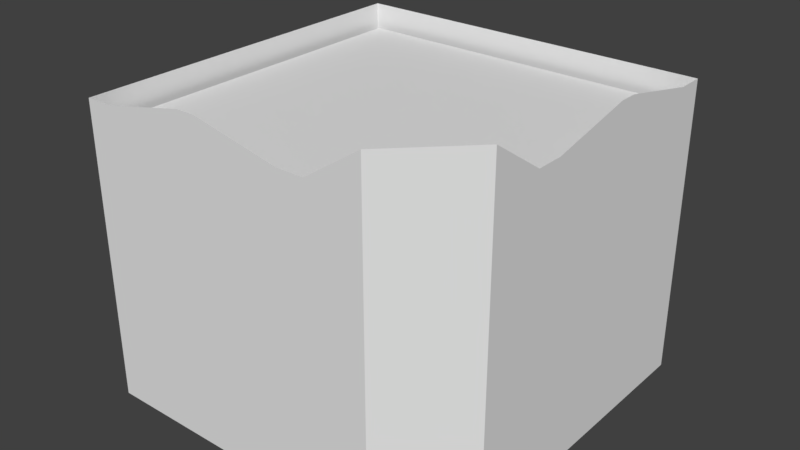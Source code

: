 # Source: Ireland_Store_Replacement_0_Skybox.blend  (saved by Blender 2.79.0; exported with 4.5.12 LTS)
import bpy
from mathutils import Matrix  # noqa: F401  (used for matrix-valued properties, if any)

bpy.ops.wm.read_factory_settings(use_empty=True)
scene = bpy.context.scene
scene.name = 'Scene'

# ---- collections
col_collection_1 = bpy.data.collections.new('Collection 1'); scene.collection.children.link(col_collection_1)

# ---- materials (node trees are filled in below, after node groups)
mat_material = bpy.data.materials.new('Material')
mat_material.alpha_threshold = 0.0
mat_material.use_transparent_shadow = False
mat_material.roughness = 0.5
mat_material.line_color = (0.0, 0.0, 0.0, 1.0)

# ---- material node trees

# ---- world
world_world = bpy.data.worlds.new('World'); scene.world = world_world
world_world.color = (0.05088, 0.05088, 0.05088)
world_world.use_sun_shadow = False
world_world.sun_shadow_jitter_overblur = 0.0
world_world.cycles.sampling_method = 'MANUAL'

# ---- meshes
me_cube = bpy.data.meshes.new('Cube')
me_cube.from_pydata([(10.0, 10.0, -5.25), (-10.0, -10.0, -5.25), (-10.0, 10.0, -5.25), (10.0, 10.0, 0.25), (-10.0, -10.0, 0.25), (-10.0, 10.0, 0.25), (10.0, 9.5, -5.25), (-10.0, 9.5, -5.25), (10.0, 9.5, 0.25), (-10.0, 9.5, 0.25), (-10.0, -9.5, -5.25), (-10.0, -9.5, 0.25), (9.5, 10.0, -5.25), (9.5, 10.0, 0.25), (-9.5, 10.0, -5.25), (-9.5, -10.0, -5.25), (-9.5, 10.0, 0.25), (-9.5, -10.0, 0.25), (6.5, 10.0, -5.25), (6.5, -10.0, -5.25), (6.5, 10.0, 0.25), (6.5, -10.0, 0.25), (-10.0, -6.5, -5.25), (-10.0, -6.5, 0.25), (10.0, -6.5, -5.25), (10.0, -6.5, 0.25), (5.5, 10.0, -5.25), (5.5, -10.0, -5.25), (5.5, 10.0, 0.25), (5.5, -10.0, 0.25), (3.0, 10.0, -5.25), (3.0, -10.0, -5.25), (3.0, 10.0, 0.25), (3.0, -10.0, 0.25), (-10.0, -5.5, -5.25), (-10.0, -5.5, 0.25), (10.0, -5.5, -5.25), (10.0, -5.5, 0.25), (-10.0, -3.0, -5.25), (-10.0, -3.0, 0.25), (10.0, -3.0, -5.25), (10.0, -3.0, 0.25), (-10.0, -2.5, -5.25), (-10.0, -2.5, 0.25), (10.0, -2.5, -5.25), (10.0, -2.5, 0.25), (-10.0, 6.0, -5.25), (-10.0, 6.0, 0.25), (10.0, 6.0, -5.25), (10.0, 6.0, 0.25), (10.0, 5.0, -5.25), (10.0, 5.0, 0.25), (-10.0, 5.0, -5.25), (-10.0, 5.0, 0.25), (-8.5, 10.0, -5.25), (-8.5, -10.0, -5.25), (-8.5, 10.0, 0.25), (-8.5, -10.0, 0.25), (-2.75, 10.0, -5.25), (-2.75, -10.0, -5.25), (-2.75, 10.0, 0.25), (-2.75, -10.0, 0.25), (-3.75, 10.0, -5.25), (-3.75, -10.0, -5.25), (-3.75, 10.0, 0.25), (-3.75, -10.0, 0.25), (2.0, 10.0, -5.25), (2.0, -10.0, -5.25), (2.0, 10.0, 0.25), (2.0, -10.0, 0.25), (7.0, 10.0, -5.25), (7.0, 10.0, 0.25), (10.0, -1.5, -5.25), (10.0, -1.5, 0.25), (-10.0, -1.5, -5.25), (-10.0, -1.5, 0.25), (10.0, -2.0, -5.25), (10.0, -2.0, 0.25), (-10.0, -2.0, -5.25), (-10.0, -2.0, 0.25), (-10.0, 8.5, -5.25), (-10.0, 8.5, 0.25), (10.0, 8.5, -5.25), (10.0, 8.5, 0.25), (-9.5, 10.0, 1.25), (-10.0, 10.0, 1.25), (-9.5, -10.0, 1.25), (-10.0, -10.0, 1.25), (-10.0, 9.5, 1.25), (10.0, 10.0, 1.25), (10.0, 9.5, 1.25), (-10.0, 8.5, 1.25), (-10.0, -9.5, 1.25), (9.5, 10.0, 1.25), (6.5, -10.0, 1.25), (10.0, -6.5, 1.25), (-8.5, 10.0, 1.25), (-8.5, -10.0, 1.25), (7.0, 10.0, 1.25), (6.5, 10.0, 1.25), (-10.0, -6.5, 1.25), (10.0, -5.5, 1.25), (5.5, 10.0, 1.25), (5.5, -10.0, 1.25), (3.0, 10.0, 1.25), (3.0, -10.0, 1.25), (-10.0, -5.5, 1.25), (-10.0, -3.0, 1.25), (10.0, -2.5, 1.25), (10.0, -3.0, 1.25), (-10.0, -2.5, 1.25), (10.0, -2.0, 1.25), (-10.0, 5.0, 1.25), (-10.0, 6.0, 1.25), (10.0, 6.0, 1.25), (10.0, 5.0, 1.25), (-10.0, -1.5, 1.25), (-3.75, 10.0, 1.25), (-3.75, -10.0, 1.25), (2.0, 10.0, 1.25), (-2.75, 10.0, 1.25), (2.0, -10.0, 1.25), (-2.75, -10.0, 1.25), (10.0, -1.5, 1.25), (-10.0, -2.0, 1.25), (10.0, 8.5, 1.25), (-9.5, 10.0, 3.0), (-10.0, 10.0, 3.0), (-9.5, -10.0, 3.0), (-10.0, -10.0, 3.0), (-10.0, 9.5, 3.0), (10.0, 10.0, 3.0), (10.0, 9.5, 3.0), (-10.0, 8.5, 3.0), (-10.0, -9.5, 3.0), (9.5, 10.0, 3.0), (6.5, -10.0, 3.0), (10.0, -6.5, 3.0), (-8.5, 10.0, 3.0), (-8.5, -10.0, 3.0), (7.0, 10.0, 3.0), (6.5, 10.0, 3.0), (-10.0, -6.5, 3.0), (10.0, -5.5, 3.0), (5.5, 10.0, 3.0), (5.5, -10.0, 3.0), (3.0, 10.0, 3.0), (3.0, -10.0, 3.0), (-10.0, -5.5, 3.0), (-10.0, -3.0, 3.0), (10.0, -2.5, 3.0), (10.0, -3.0, 3.0), (-10.0, -2.5, 3.0), (10.0, -2.0, 3.0), (-10.0, 5.0, 3.0), (-10.0, 6.0, 3.0), (10.0, 6.0, 3.0), (10.0, 5.0, 3.0), (-10.0, -1.5, 3.0), (-3.75, 10.0, 3.0), (2.0, 10.0, 3.0), (-2.75, 10.0, 3.0), (-2.75, -10.0, 3.0), (-3.75, -10.0, 3.0), (2.0, -10.0, 3.0), (10.0, -1.5, 3.0), (-10.0, -2.0, 3.0), (10.0, 8.5, 3.0), (-9.5, 10.0, 4.0), (-10.0, 10.0, 4.0), (-9.5, -10.0, 4.0), (-10.0, -10.0, 4.0), (-10.0, 9.5, 4.0), (10.0, 10.0, 4.0), (10.0, 9.5, 4.0), (-10.0, 8.5, 4.0), (-10.0, -9.5, 4.0), (9.5, 10.0, 4.0), (6.5, -10.0, 4.0), (10.0, -6.5, 4.0), (-8.5, 10.0, 4.0), (-8.5, -10.0, 4.0), (7.0, 10.0, 4.0), (6.5, 10.0, 4.0), (-10.0, -6.5, 4.0), (10.0, -5.5, 4.0), (5.5, 10.0, 4.0), (5.5, -10.0, 4.0), (3.0, 10.0, 4.0), (3.0, -10.0, 4.0), (-10.0, -5.5, 4.0), (-10.0, -3.0, 4.0), (10.0, -2.5, 4.0), (10.0, -3.0, 4.0), (-10.0, -2.5, 4.0), (10.0, -2.0, 4.0), (-10.0, 5.0, 4.0), (-10.0, 6.0, 4.0), (10.0, 6.0, 4.0), (10.0, 5.0, 4.0), (-10.0, -1.5, 4.0), (-3.75, 10.0, 4.0), (2.0, 10.0, 4.0), (-2.75, 10.0, 4.0), (-2.75, -10.0, 4.0), (-3.75, -10.0, 4.0), (2.0, -10.0, 4.0), (10.0, -1.5, 4.0), (-10.0, -2.0, 4.0), (10.0, 8.5, 4.0), (5.5, -10.0, 4.0), (5.5, -10.0, 3.0), (10.0, -3.0, 3.0), (10.0, -3.0, 4.0), (10.0, 8.5, 3.0), (10.0, 8.5, 4.0), (-9.5, 10.0, 4.5), (-10.0, 10.0, 4.5), (-9.5, -10.0, 4.5), (-10.0, -10.0, 4.5), (-10.0, 9.5, 4.5), (10.0, 10.0, 4.5), (10.0, 9.5, 4.5), (-10.0, 8.5, 4.5), (-10.0, -9.5, 4.5), (9.5, 10.0, 4.5), (6.5, -10.0, 4.5), (10.0, -6.5, 4.5), (-8.5, 10.0, 4.5), (-8.5, -10.0, 4.5), (7.0, 10.0, 4.5), (6.5, 10.0, 4.5), (-10.0, -6.5, 4.5), (10.0, -5.5, 4.5), (5.5, 10.0, 4.5), (5.5, -10.0, 4.5), (3.0, 10.0, 4.5), (3.0, -10.0, 4.5), (-10.0, -5.5, 4.5), (-10.0, -3.0, 4.5), (10.0, -2.5, 4.5), (10.0, -3.0, 4.5), (-10.0, -2.5, 4.5), (10.0, -2.0, 4.5), (-10.0, 5.0, 4.5), (-10.0, 6.0, 4.5), (10.0, 6.0, 4.5), (10.0, 5.0, 4.5), (-10.0, -1.5, 4.5), (-3.75, 10.0, 4.5), (2.0, 10.0, 4.5), (-2.75, 10.0, 4.5), (-2.75, -10.0, 4.5), (-3.75, -10.0, 4.5), (2.0, -10.0, 4.5), (10.0, -1.5, 4.5), (-10.0, -2.0, 4.5), (10.0, 8.5, 4.5), (5.5, -10.0, 4.5), (10.0, -3.0, 4.5), (10.0, 8.5, 4.5), (-3.75, -10.0, 4.5), (-3.75, -10.0, 4.0), (2.0, -10.0, 4.0), (2.0, -10.0, 4.5), (-9.5, 10.0, 5.0), (-10.0, 10.0, 5.0), (-9.5, -10.0, 5.0), (-10.0, -10.0, 5.0), (-10.0, 9.5, 5.0), (10.0, 10.0, 5.0), (10.0, 9.5, 5.0), (-10.0, 8.5, 5.0), (-10.0, -9.5, 5.0), (9.5, 10.0, 5.0), (6.5, -10.0, 5.0), (10.0, -6.5, 5.0), (-8.5, 10.0, 5.0), (-8.5, -10.0, 5.0), (7.0, 10.0, 5.0), (6.5, 10.0, 5.0), (-10.0, -6.5, 5.0), (10.0, -5.5, 5.0), (5.5, 10.0, 5.0), (5.5, -10.0, 5.0), (3.0, 10.0, 5.0), (3.0, -10.0, 5.0), (-10.0, -5.5, 5.0), (-10.0, -3.0, 5.0), (10.0, -2.5, 5.0), (10.0, -3.0, 5.0), (9.5, -3.0, 5.0), (-10.0, -2.5, 5.0), (10.0, -2.0, 5.0), (-10.0, 5.0, 5.0), (-10.0, 6.0, 5.0), (10.0, 6.0, 5.0), (10.0, 5.0, 5.0), (-10.0, -1.5, 5.0), (-3.75, 10.0, 5.0), (2.0, 10.0, 5.0), (-2.75, 10.0, 5.0), (-2.75, -10.0, 5.0), (-3.75, -10.0, 5.0), (2.0, -10.0, 5.0), (10.0, -1.5, 5.0), (-10.0, -2.0, 5.0), (10.0, 8.5, 5.0), (9.5, 8.5, 5.0), (5.5, -10.0, 5.0), (9.5, -3.0, 5.0), (10.0, -3.0, 5.0), (9.5, 8.5, 5.0), (10.0, 8.5, 5.0), (-3.75, -10.0, 5.0), (2.0, -10.0, 5.0), (-9.5, 10.0, 6.0), (-10.0, 10.0, 6.0), (-9.5, -10.0, 6.0), (-10.0, -10.0, 6.0), (-10.0, 9.5, 6.0), (10.0, 10.0, 6.0), (10.0, 9.5, 6.0), (-10.0, 8.5, 6.0), (-10.0, -9.5, 6.0), (9.5, 10.0, 6.0), (6.5, -10.0, 6.0), (10.0, -6.5, 6.0), (-8.5, 10.0, 6.0), (-8.5, -10.0, 6.0), (7.0, 10.0, 6.0), (6.5, 10.0, 6.0), (-10.0, -6.5, 6.0), (10.0, -5.5, 6.0), (5.5, 10.0, 6.0), (5.5, -10.0, 6.0), (3.0, 10.0, 6.0), (3.0, -10.0, 6.0), (-10.0, -5.5, 6.0), (-10.0, -3.0, 6.0), (10.0, -2.5, 6.0), (10.0, -3.0, 6.0), (9.5, -3.0, 6.0), (-10.0, -2.5, 6.0), (10.0, -2.0, 6.0), (-10.0, 5.0, 6.0), (-10.0, 6.0, 6.0), (10.0, 6.0, 6.0), (10.0, 5.0, 6.0), (-10.0, -1.5, 6.0), (-3.75, 10.0, 6.0), (2.0, 10.0, 6.0), (-2.75, 10.0, 6.0), (-2.75, -10.0, 6.0), (-3.75, -10.0, 6.0), (2.0, -10.0, 6.0), (10.0, -1.5, 6.0), (-10.0, -2.0, 6.0), (10.0, 8.5, 6.0), (5.5, -10.0, 6.0), (9.5, -3.0, 6.0), (10.0, -3.0, 6.0), (10.0, 8.5, 6.0), (-3.75, -10.0, 6.0), (2.0, -10.0, 6.0), (10.0, 3.75, -5.25), (10.0, 3.75, 0.25), (10.0, 3.75, 1.25), (10.0, 3.75, 3.0), (10.0, 3.75, 4.0), (10.0, 3.75, 4.5), (10.0, 3.75, 5.0), (10.0, 3.75, 6.0), (10.0, 2.75, -5.25), (10.0, 2.75, 0.25), (10.0, 2.75, 1.25), (10.0, 2.75, 3.0), (10.0, 2.75, 4.0), (10.0, 2.75, 4.5), (10.0, 2.75, 5.0), (10.0, 2.75, 6.0), (-9.5, -10.0, 7.75), (-10.0, -10.0, 7.75), (-9.5, 10.0, 7.75), (-10.0, 10.0, 7.75), (-10.0, 9.5, 7.75), (10.0, 10.0, 7.75), (10.0, 9.5, 7.75), (-10.0, 8.5, 7.75), (-10.0, -9.5, 7.75), (9.5, 10.0, 7.75), (6.5, -10.0, 7.75), (10.0, -6.5, 7.75), (-8.5, 10.0, 7.75), (-8.5, -10.0, 7.75), (7.0, 10.0, 7.75), (6.5, 10.0, 7.75), (-10.0, -6.5, 7.75), (10.0, -5.5, 7.75), (5.5, 10.0, 7.75), (5.5, -10.0, 7.75), (3.0, 10.0, 7.75), (3.0, -10.0, 7.75), (-10.0, -5.5, 7.75), (-10.0, -3.0, 7.75), (10.0, -2.5, 7.75), (10.0, -3.0, 7.75), (-10.0, -2.5, 7.75), (10.0, -2.0, 7.75), (-10.0, 5.0, 7.75), (-10.0, 6.0, 7.75), (-10.0, -1.5, 7.75), (-3.75, 10.0, 7.75), (2.0, 10.0, 7.75), (-2.75, 10.0, 7.75), (-2.75, -10.0, 7.75), (-3.75, -10.0, 7.75), (2.0, -10.0, 7.75), (-10.0, -2.0, 7.75), (10.0, 8.5, 7.75), (5.5, -10.0, 7.75), (10.0, -3.0, 7.75), (10.0, 3.75, 7.75), (10.0, 2.75, 7.75), (-9.5, -10.0, 8.75), (-10.0, -10.0, 8.75), (-9.5, 10.0, 8.75), (-10.0, 10.0, 8.75), (-10.0, 9.5, 8.75), (10.0, 10.0, 8.75), (10.0, 9.5, 8.75), (-10.0, 8.5, 8.75), (-10.0, -9.5, 8.75), (9.5, 10.0, 8.75), (6.5, -10.0, 8.75), (10.0, -6.5, 8.75), (-8.5, 10.0, 8.75), (-8.5, -10.0, 8.75), (7.0, 10.0, 8.75), (6.5, 10.0, 8.75), (-10.0, -6.5, 8.75), (10.0, -5.5, 8.75), (5.5, 10.0, 8.75), (5.5, -10.0, 8.75), (3.0, 10.0, 8.75), (3.0, -10.0, 8.75), (-10.0, -5.5, 8.75), (-10.0, -3.0, 8.75), (10.0, -2.5, 8.75), (10.0, -3.0, 8.75), (-10.0, -2.5, 8.75), (10.0, -2.0, 8.75), (-10.0, 5.0, 8.75), (-10.0, 6.0, 8.75), (-10.0, -1.5, 8.75), (-3.75, 10.0, 8.75), (2.0, 10.0, 8.75), (-2.75, 10.0, 8.75), (-2.75, -10.0, 8.75), (-3.75, -10.0, 8.75), (2.0, -10.0, 8.75), (-10.0, -2.0, 8.75), (10.0, 8.5, 8.75), (5.5, -10.0, 8.75), (10.0, -3.0, 8.75), (10.0, 3.75, 8.75), (10.0, 2.75, 8.75), (-9.5, -10.0, 9.25), (-10.0, -10.0, 9.25), (-9.5, 10.0, 9.25), (-10.0, 10.0, 9.25), (-10.0, 9.5, 9.25), (10.0, 10.0, 9.25), (10.0, 9.5, 9.25), (-10.0, 8.5, 9.25), (-10.0, -9.5, 9.25), (9.5, 10.0, 9.25), (6.5, -10.0, 9.25), (10.0, -6.5, 9.25), (-8.5, 10.0, 9.25), (-8.5, -10.0, 9.25), (7.0, 10.0, 9.25), (6.5, 10.0, 9.25), (-10.0, -6.5, 9.25), (10.0, -5.5, 9.25), (5.5, 10.0, 9.25), (5.5, -10.0, 9.25), (3.0, 10.0, 9.25), (3.0, -10.0, 9.25), (-10.0, -5.5, 9.25), (-10.0, -3.0, 9.25), (10.0, -2.5, 9.25), (10.0, -3.0, 9.25), (-10.0, -2.5, 9.25), (10.0, -2.0, 9.25), (-10.0, 5.0, 9.25), (-10.0, 6.0, 9.25), (-10.0, -1.5, 9.25), (-3.75, 10.0, 9.25), (-8.5, -9.5, 9.25), (-2.75, -9.5, 9.25), (2.0, 10.0, 9.25), (-2.75, 10.0, 9.25), (-2.75, -10.0, 9.25), (-3.75, -10.0, 9.25), (2.0, -10.0, 9.25), (-10.0, -2.0, 9.25), (10.0, 8.5, 9.25), (5.5, -10.0, 9.25), (10.0, -3.0, 9.25), (10.0, 3.75, 9.25), (10.0, 2.75, 9.25), (10.0, 3.75, 9.25), (10.0, 3.75, 8.75), (10.0, -2.0, 8.75), (10.0, -2.0, 9.25), (-8.5, -9.5, 9.25), (-8.5, -10.0, 8.75), (-2.75, -10.0, 8.75), (-8.5, -10.0, 9.25), (-2.75, -9.5, 9.25), (-2.75, -10.0, 9.25), (-9.5, -10.0, 9.75), (-10.0, -10.0, 9.75), (-9.5, 10.0, 9.75), (-10.0, 10.0, 9.75), (-10.0, 9.5, 9.75), (10.0, 10.0, 9.75), (10.0, 9.5, 9.75), (-10.0, 8.5, 9.75), (9.5, 9.5, 9.75), (-10.0, -9.5, 9.75), (6.5, -9.5, 9.75), (9.5, -6.5, 9.75), (9.5, 10.0, 9.75), (7.0, 9.5, 9.75), (6.5, -10.0, 9.75), (10.0, -6.5, 9.75), (-8.5, 10.0, 9.75), (-8.5, -10.0, 9.75), (-9.5, 9.5, 9.75), (-9.5, -9.5, 9.75), (-9.5, -6.5, 9.75), (5.5, 9.5, 9.75), (6.5, 9.5, 9.75), (7.0, 10.0, 9.75), (6.5, 10.0, 9.75), (-10.0, -6.5, 9.75), (10.0, -5.5, 9.75), (9.5, -5.5, 9.75), (-9.5, -5.5, 9.75), (5.5, 10.0, 9.75), (5.5, -10.0, 9.75), (3.0, 9.5, 9.75), (3.0, 10.0, 9.75), (2.0, 9.5, 9.75), (3.0, -10.0, 9.75), (-10.0, -5.5, 9.75), (-9.5, -3.0, 9.75), (-10.0, -3.0, 9.75), (10.0, -2.5, 9.75), (10.0, -3.0, 9.75), (-9.5, -2.5, 9.75), (-10.0, -2.5, 9.75), (10.0, -2.0, 9.75), (-9.5, -2.0, 9.75), (-10.0, 5.0, 9.75), (-10.0, 6.0, 9.75), (-9.5, 8.5, 9.75), (-9.5, 6.0, 9.75), (-9.5, 5.0, 9.75), (-10.0, -1.5, 9.75), (-3.75, 10.0, 9.75), (-8.5, 9.5, 9.75), (-8.5, -9.5, 9.75), (-3.75, 9.5, 9.75), (-2.75, 9.5, 9.75), (-2.75, -9.5, 9.75), (2.0, 10.0, 9.75), (-2.75, 10.0, 9.75), (-2.75, -10.0, 9.75), (-3.75, -10.0, 9.75), (2.0, -10.0, 9.75), (-9.5, -1.5, 9.75), (-10.0, -2.0, 9.75), (10.0, 8.5, 9.75), (9.5, 8.5, 9.75), (5.5, -10.0, 9.75), (9.5, -3.0, 9.75), (10.0, -3.0, 9.75), (10.0, 3.75, 9.75), (10.0, 2.75, 9.75), (9.5, 3.75, 9.75), (10.0, 3.75, 9.75), (10.0, -2.0, 9.75), (-8.5, -9.5, 9.75), (-8.5, -10.0, 9.75), (-2.75, -9.5, 9.75), (-2.75, -10.0, 9.75), (-9.5, -10.0, 11.0), (-10.0, -10.0, 11.0), (-9.5, 10.0, 11.0), (-10.0, 10.0, 11.0), (-10.0, 9.5, 11.0), (10.0, 10.0, 11.0), (10.0, 9.5, 11.0), (-10.0, 8.5, 11.0), (-10.0, -9.5, 11.0), (9.5, 10.0, 11.0), (6.5, -10.0, 13.0), (10.0, -6.5, 13.0), (-8.5, 10.0, 11.0), (-8.5, -10.0, 11.0), (7.0, 10.0, 11.0), (6.5, 10.0, 11.0), (-10.0, -6.5, 11.0), (10.0, -3.5, 11.0), (5.5, 10.0, 11.0), (3.5, -10.0, 11.0), (3.0, 10.0, 11.0), (3.0, -10.0, 11.0), (-10.0, -5.5, 11.0), (-10.0, -3.0, 11.0), (10.0, -2.5, 11.0), (10.0, -3.0, 11.0), (-10.0, -2.5, 11.0), (10.0, -2.0, 11.0), (-10.0, 5.0, 11.0), (-10.0, 6.0, 11.0), (-10.0, -1.5, 11.0), (-3.75, 10.0, 11.0), (2.0, 10.0, 11.0), (-2.75, 10.0, 11.0), (-2.75, -10.0, 12.0), (-3.75, -10.0, 12.0), (2.0, -10.0, 11.0), (-10.0, -2.0, 11.0), (10.0, 8.5, 11.0), (3.5, -10.0, 11.0), (10.0, -3.0, 11.0), (10.0, 3.75, 12.0), (10.0, 2.75, 12.0), (10.0, 3.75, 12.0), (10.0, -2.0, 11.0), (-8.5, -10.0, 11.0), (-2.75, -10.0, 12.0), (5.5, -10.0, 3.0), (3.0, -10.0, 3.0), (10.0, -3.0, 3.0), (10.0, -5.5, 3.0), (10.0, 8.5, 3.0), (10.0, 6.0, 3.0), (-3.75, -10.0, 4.0), (-8.5, -10.0, 4.0), (2.0, -10.0, 4.0), (-2.75, -10.0, 4.0), (10.0, 6.0, 8.75), (10.0, 5.0, 8.75), (-8.5, -10.0, 8.75), (-2.75, -10.0, 8.75), (10.0, 2.75, 8.75), (10.0, -1.5, 8.75), (10.0, -2.0, 8.75), (10.0, 8.5, 8.75), (-3.75, -10.0, 8.75), (2.0, -10.0, 8.75), (10.0, 3.75, 8.75)], [(291, 290), (308, 307), (310, 311), (312, 313), (342, 341), (360, 361), (574, 499), (499, 480), (500, 503), (516, 519), (520, 521), (577, 500), (595, 516), (597, 520)], [(80, 81, 9, 7), (325, 330, 395, 390), (15, 17, 4, 1), (7, 9, 5, 2), (16, 14, 2, 5), (0, 3, 8, 6), (79, 43, 110, 124), (1, 4, 11, 10), (53, 75, 116, 112), (3, 0, 12, 13), (24, 25, 21, 19), (56, 54, 14, 16), (55, 57, 17, 15), (71, 70, 18, 20), (17, 57, 97, 86), (13, 71, 98, 93), (56, 16, 84, 96), (36, 37, 25, 24), (10, 11, 23, 22), (19, 21, 29, 27), (20, 18, 26, 28), (27, 29, 33, 31), (28, 26, 30, 32), (41, 45, 108, 109), (40, 41, 37, 36), (22, 23, 35, 34), (21, 25, 95, 94), (44, 45, 41, 40), (34, 35, 39, 38), (76, 77, 45, 44), (75, 79, 124, 116), (38, 39, 43, 42), (82, 83, 49, 48), (52, 53, 47, 46), (74, 75, 53, 52), (39, 35, 106, 107), (48, 49, 51, 50), (63, 65, 57, 55), (64, 62, 54, 56), (51, 49, 114, 115), (68, 66, 58, 60), (67, 69, 61, 59), (25, 37, 101, 95), (60, 58, 62, 64), (59, 61, 65, 63), (31, 33, 69, 67), (32, 30, 66, 68), (28, 32, 104, 102), (83, 8, 90, 125), (13, 12, 70, 71), (356, 380, 660, 661), (78, 79, 75, 74), (23, 11, 92, 100), (373, 374, 73, 72), (42, 43, 79, 78), (61, 69, 121, 122), (3, 13, 93, 89), (68, 60, 120, 119), (72, 73, 77, 76), (6, 8, 83, 82), (81, 47, 113, 91), (46, 47, 81, 80), (121, 105, 147, 164), (104, 119, 160, 146), (124, 110, 152, 166), (102, 104, 146, 144), (115, 114, 156, 157), (89, 93, 135, 131), (92, 87, 129, 134), (103, 94, 136, 145), (329, 363, 664, 658), (111, 123, 165, 153), (88, 91, 133, 130), (99, 102, 144, 141), (113, 112, 154, 155), (90, 89, 131, 132), (118, 122, 162, 163), (85, 88, 130, 127), (120, 117, 159, 161), (87, 86, 128, 129), (84, 85, 127, 126), (16, 5, 85, 84), (4, 17, 86, 87), (47, 53, 112, 113), (5, 9, 88, 85), (35, 23, 100, 106), (60, 64, 117, 120), (20, 28, 102, 99), (65, 61, 122, 118), (29, 21, 94, 103), (8, 3, 89, 90), (9, 81, 91, 88), (32, 68, 119, 104), (71, 20, 99, 98), (69, 33, 105, 121), (64, 56, 96, 117), (43, 39, 107, 110), (57, 65, 118, 97), (11, 4, 87, 92), (45, 77, 111, 108), (366, 51, 115, 367), (77, 73, 123, 111), (151, 150, 192, 193), (149, 148, 190, 191), (189, 147, 211, 210), (185, 143, 212, 213), (368, 157, 199, 369), (159, 138, 180, 201), (148, 142, 184, 190), (128, 139, 181, 170), (154, 158, 200, 196), (138, 126, 168, 180), (167, 132, 174, 209), (136, 137, 179, 178), (135, 140, 182, 177), (133, 155, 197, 175), (144, 146, 188, 186), (157, 156, 198, 199), (131, 135, 177, 173), (94, 95, 137, 136), (96, 84, 126, 138), (112, 116, 158, 154), (86, 97, 139, 128), (106, 100, 142, 148), (91, 113, 155, 133), (93, 98, 140, 135), (125, 90, 132, 167), (117, 96, 138, 159), (107, 106, 148, 149), (109, 108, 150, 151), (367, 115, 157, 368), (98, 99, 141, 140), (119, 120, 161, 160), (110, 107, 149, 152), (100, 92, 134, 142), (116, 124, 166, 158), (108, 111, 153, 150), (95, 101, 143, 137), (205, 204, 252, 253), (195, 207, 255, 243), (168, 169, 217, 216), (203, 201, 249, 251), (179, 185, 233, 227), (192, 195, 243, 240), (189, 210, 258, 237), (184, 176, 224, 232), (194, 191, 239, 242), (202, 203, 251, 250), (182, 183, 231, 230), (200, 208, 256, 248), (193, 192, 240, 241), (191, 190, 238, 239), (369, 199, 247, 370), (201, 180, 228, 249), (158, 166, 208, 200), (140, 141, 183, 182), (160, 161, 203, 202), (152, 149, 191, 194), (142, 134, 176, 184), (150, 153, 195, 192), (137, 143, 185, 179), (161, 159, 201, 203), (126, 127, 169, 168), (153, 165, 207, 195), (163, 162, 204, 205), (129, 128, 170, 171), (127, 130, 172, 169), (132, 131, 173, 174), (155, 154, 196, 197), (141, 144, 186, 183), (130, 133, 175, 172), (145, 136, 178, 187), (166, 152, 194, 208), (146, 160, 202, 188), (134, 129, 171, 176), (164, 147, 189, 206), (198, 156, 214, 215), (234, 236, 285, 283), (247, 246, 296, 297), (221, 225, 274, 270), (254, 237, 286, 304), (224, 219, 268, 273), (236, 250, 300, 285), (256, 242, 292, 306), (235, 226, 275, 284), (220, 223, 272, 269), (231, 234, 283, 280), (245, 244, 294, 295), (222, 221, 270, 271), (217, 220, 269, 266), (219, 218, 267, 268), (253, 252, 302, 303), (243, 255, 305, 293), (216, 217, 266, 265), (246, 260, 313, 296), (251, 249, 299, 301), (227, 233, 282, 276), (240, 243, 293, 289), (171, 170, 218, 219), (169, 172, 220, 217), (174, 173, 221, 222), (197, 196, 244, 245), (183, 186, 234, 231), (172, 175, 223, 220), (187, 178, 226, 235), (208, 194, 242, 256), (188, 202, 250, 236), (185, 213, 259, 233), (176, 171, 219, 224), (206, 189, 237, 254), (279, 280, 331, 330), (173, 177, 225, 221), (199, 198, 246, 247), (186, 188, 236, 234), (175, 197, 245, 223), (177, 182, 230, 225), (178, 179, 227, 226), (209, 174, 222, 257), (180, 168, 216, 228), (196, 200, 248, 244), (170, 181, 229, 218), (198, 215, 260, 246), (190, 184, 232, 238), (252, 204, 263, 264), (229, 181, 262, 261), (298, 306, 357, 349), (286, 309, 359, 337), (290, 289, 340, 341), (288, 287, 338, 339), (371, 297, 348, 372), (299, 277, 328, 350), (287, 281, 332, 338), (267, 278, 329, 318), (294, 298, 349, 345), (277, 265, 316, 328), (307, 271, 322, 358), (275, 276, 327, 326), (274, 279, 330, 325), (272, 295, 346, 323), (283, 285, 336, 334), (297, 296, 347, 348), (223, 245, 295, 272), (225, 230, 279, 274), (226, 227, 276, 275), (257, 222, 271, 307), (228, 216, 265, 277), (252, 264, 315, 302), (244, 248, 298, 294), (218, 229, 278, 267), (238, 232, 281, 287), (249, 228, 277, 299), (370, 247, 297, 371), (239, 238, 287, 288), (229, 261, 314, 278), (241, 240, 289, 290), (237, 258, 309, 286), (248, 256, 306, 298), (230, 231, 280, 279), (250, 251, 301, 300), (233, 259, 311, 282), (242, 239, 288, 292), (232, 224, 273, 281), (358, 322, 387, 419), (334, 336, 401, 399), (323, 346, 410, 388), (321, 325, 390, 386), (355, 337, 402, 417), (324, 319, 382, 389), (336, 351, 413, 401), (335, 326, 391, 400), (97, 118, 652, 653), (357, 343, 407, 418), (320, 323, 388, 385), (331, 334, 399, 396), (346, 345, 409, 410), (322, 321, 386, 387), (380, 372, 422, 423), (317, 320, 385, 384), (316, 317, 384, 383), (300, 301, 352, 351), (282, 311, 361, 333), (292, 288, 339, 343), (281, 273, 324, 332), (289, 293, 344, 340), (276, 282, 333, 327), (301, 299, 350, 352), (296, 313, 362, 347), (265, 266, 317, 316), (293, 305, 356, 344), (303, 302, 353, 354), (268, 267, 318, 319), (266, 269, 320, 317), (271, 270, 321, 322), (295, 294, 345, 346), (280, 283, 334, 331), (302, 315, 364, 353), (269, 272, 323, 320), (284, 275, 326, 335), (306, 292, 343, 357), (285, 300, 351, 336), (273, 268, 319, 324), (304, 286, 337, 355), (278, 314, 363, 329), (270, 274, 325, 321), (378, 370, 371, 379), (379, 371, 372, 380), (377, 369, 370, 378), (375, 367, 368, 376), (376, 368, 369, 377), (374, 366, 367, 375), (50, 51, 366, 365), (73, 374, 375, 123), (165, 376, 377, 207), (123, 375, 376, 165), (207, 377, 378, 255), (305, 379, 380, 356), (255, 378, 379, 305), (365, 366, 374, 373), (402, 420, 463, 445), (414, 412, 455, 457), (406, 405, 448, 449), (404, 403, 446, 447), (413, 414, 457, 456), (419, 387, 430, 462), (403, 397, 440, 446), (388, 410, 453, 431), (381, 394, 437, 424), (393, 383, 426, 436), (391, 392, 435, 434), (418, 407, 450, 461), (412, 393, 436, 455), (399, 401, 444, 442), (326, 327, 392, 391), (328, 316, 383, 393), (345, 349, 411, 409), (319, 318, 381, 382), (318, 329, 394, 381), (338, 332, 397, 403), (350, 328, 393, 412), (339, 338, 403, 404), (337, 359, 420, 402), (341, 340, 405, 406), (349, 357, 418, 411), (330, 331, 396, 395), (333, 361, 421, 398), (351, 352, 414, 413), (343, 339, 404, 407), (332, 324, 389, 397), (340, 344, 408, 405), (327, 333, 398, 392), (352, 350, 412, 414), (354, 353, 415, 416), (440, 432, 475, 483), (450, 447, 490, 493), (441, 464, 509, 484), (438, 439, 482, 481), (459, 458, 503, 504), (445, 463, 508, 488), (457, 455, 498, 502), (449, 448, 491, 492), (462, 507, 512, 513), (447, 446, 489, 490), (456, 457, 502, 501), (462, 430, 473, 507), (446, 440, 483, 489), (431, 453, 496, 474), (424, 437, 480, 467), (436, 426, 469, 479), (416, 415, 458, 459), (395, 396, 439, 438), (398, 421, 464, 441), (407, 404, 447, 450), (397, 389, 432, 440), (405, 408, 451, 448), (392, 398, 441, 435), (401, 413, 456, 444), (382, 381, 424, 425), (423, 422, 465, 466), (417, 402, 445, 460), (383, 384, 427, 426), (384, 385, 428, 427), (387, 386, 429, 430), (410, 409, 452, 453), (396, 399, 442, 439), (385, 388, 431, 428), (390, 395, 438, 433), (400, 391, 434, 443), (389, 382, 425, 432), (411, 418, 461, 454), (409, 411, 454, 452), (386, 390, 433, 429), (504, 503, 580, 581), (488, 508, 587, 556), (502, 498, 572, 579), (492, 491, 560, 561), (490, 489, 557, 559), (515, 511, 591, 594), (501, 502, 579, 578), (512, 507, 585, 593), (507, 473, 528, 585), (489, 483, 547, 557), (474, 496, 567, 529), (467, 480, 539, 522), (479, 469, 524, 538), (477, 478, 537, 536), (506, 493, 563, 584), (448, 451, 494, 491), (435, 441, 484, 478), (581, 580, 633, 634), (444, 456, 501, 487), (425, 424, 467, 468), (466, 465, 510, 511), (460, 445, 488, 505), (426, 427, 470, 469), (427, 428, 471, 470), (430, 429, 472, 473), (453, 452, 495, 496), (439, 442, 485, 482), (428, 431, 474, 471), (433, 438, 481, 476), (443, 434, 477, 486), (432, 425, 468, 475), (454, 461, 506, 497), (452, 454, 497, 495), (429, 433, 476, 472), (442, 444, 487, 485), (455, 436, 479, 498), (461, 450, 493, 506), (434, 435, 478, 477), (556, 587, 638, 620), (466, 511, 515, 514), (498, 479, 538, 572), (460, 505, 521, 518), (459, 504, 519, 517), (579, 572, 630, 632), (561, 560, 623, 624), (559, 557, 621, 622), (578, 579, 632, 631), (585, 528, 605, 637), (596, 581, 634, 644), (557, 547, 615, 621), (529, 567, 628, 606), (598, 582, 635, 645), (522, 539, 612, 599), (538, 524, 601, 611), (536, 537, 610, 609), (584, 563, 625, 636), (572, 538, 611, 630), (481, 482, 546, 545), (484, 509, 589, 548), (493, 490, 559, 563), (483, 475, 531, 547), (491, 494, 564, 560), (478, 484, 548, 537), (487, 501, 578, 554), (468, 467, 522, 523), (511, 510, 590, 591), (505, 488, 556, 582), (469, 470, 525, 524), (470, 471, 526, 525), (473, 472, 527, 528), (496, 495, 566, 567), (482, 485, 551, 546), (471, 474, 529, 526), (476, 481, 545, 534), (486, 477, 536, 552), (521, 505, 582, 598), (475, 468, 523, 531), (497, 506, 584, 571), (519, 504, 581, 596), (495, 497, 571, 566), (472, 476, 534, 527), (485, 487, 554, 551), (545, 546, 614, 613), (548, 589, 639, 616), (563, 559, 622, 625), (547, 531, 607, 615), (560, 564, 626, 623), (537, 548, 616, 610), (554, 578, 631, 619), (523, 522, 599, 600), (591, 590, 640, 641), (582, 556, 620, 635), (524, 525, 602, 601), (525, 526, 603, 602), (528, 527, 604, 605), (567, 566, 627, 628), (546, 551, 617, 614), (526, 529, 606, 603), (534, 545, 613, 608), (552, 536, 609, 618), (531, 523, 600, 607), (593, 585, 637, 642), (571, 584, 636, 629), (566, 571, 629, 627), (527, 534, 608, 604), (594, 591, 641, 643), (551, 554, 619, 617), (530, 535, 544, 543, 553, 555, 576, 575, 573, 540, 568, 569, 570, 583, 565, 562, 558, 550, 542, 541, 532, 533, 549, 588, 592, 586), (49, 83, 650, 651), (372, 348, 657, 666), (347, 362, 663, 656), (348, 347, 656, 657), (37, 41, 648, 649), (33, 29, 646, 647), (122, 121, 654, 655), (344, 356, 661, 662), (353, 364, 665, 659)])
_uv = me_cube.uv_layers.new(name='UVMap')
_uv.uv.foreach_set('vector', [0.125, 0.75, 0.125, 0.75, 0.125, 0.75, 0.125, 0.75, 0.125, 0.75, 0.125, 0.75, 0.125, 0.75, 0.125, 0.75, 0.125, 0.75, 0.125, 0.75, 0.125, 0.75, 0.125, 0.75, 0.125, 0.75, 0.125, 0.75, 0.125, 0.75, 0.125, 0.75, 0.125, 0.75, 0.125, 0.75, 0.125, 0.75, 0.125, 0.75, 0.125, 0.75, 0.125, 0.75, 0.125, 0.75, 0.125, 0.75, 0.125, 0.75, 0.125, 0.75, 0.125, 0.75, 0.125, 0.75, 0.125, 0.75, 0.125, 0.75, 0.125, 0.75, 0.125, 0.75, 0.125, 0.75, 0.125, 0.75, 0.125, 0.75, 0.125, 0.75, 0.125, 0.75, 0.125, 0.75, 0.125, 0.75, 0.125, 0.75, 0.125, 0.75, 0.125, 0.75, 0.125, 0.75, 0.125, 0.75, 0.125, 0.75, 0.125, 0.75, 0.125, 0.75, 0.125, 0.75, 0.125, 0.75, 0.125, 0.75, 0.125, 0.75, 0.125, 0.75, 0.125, 0.75, 0.125, 0.75, 0.125, 0.75, 0.125, 0.75, 0.125, 0.75, 0.125, 0.75, 0.125, 0.75, 0.125, 0.75, 0.125, 0.75, 0.125, 0.75, 0.125, 0.75, 0.125, 0.75, 0.125, 0.75, 0.125, 0.75, 0.125, 0.75, 0.125, 0.75, 0.125, 0.75, 0.125, 0.75, 0.125, 0.75, 0.125, 0.75, 0.125, 0.75, 0.125, 0.75, 0.125, 0.75, 0.125, 0.75, 0.125, 0.75, 0.125, 0.75, 0.125, 0.75, 0.125, 0.75, 0.125, 0.75, 0.125, 0.75, 0.125, 0.75, 0.125, 0.75, 0.125, 0.75, 0.125, 0.75, 0.125, 0.75, 0.125, 0.75, 0.125, 0.75, 0.125, 0.75, 0.125, 0.75, 0.125, 0.75, 0.125, 0.75, 0.125, 0.75, 0.125, 0.75, 0.125, 0.75, 0.125, 0.75, 0.125, 0.75, 0.125, 0.75, 0.125, 0.75, 0.125, 0.75, 0.125, 0.75, 0.125, 0.75, 0.125, 0.75, 0.125, 0.75, 0.125, 0.75, 0.125, 0.75, 0.125, 0.75, 0.125, 0.75, 0.125, 0.75, 0.125, 0.75, 0.125, 0.75, 0.125, 0.75, 0.125, 0.75, 0.125, 0.75, 0.125, 0.75, 0.125, 0.75, 0.125, 0.75, 0.125, 0.75, 0.125, 0.75, 0.125, 0.75, 0.125, 0.75, 0.125, 0.75, 0.125, 0.75, 0.125, 0.75, 0.125, 0.75, 0.125, 0.75, 0.125, 0.75, 0.125, 0.75, 0.125, 0.75, 0.125, 0.75, 0.125, 0.75, 0.125, 0.75, 0.125, 0.75, 0.125, 0.75, 0.125, 0.75, 0.125, 0.75, 0.125, 0.75, 0.125, 0.75, 0.125, 0.75, 0.125, 0.75, 0.125, 0.75, 0.125, 0.75, 0.125, 0.75, 0.125, 0.75, 0.125, 0.75, 0.125, 0.75, 0.125, 0.75, 0.125, 0.75, 0.125, 0.75, 0.125, 0.75, 0.125, 0.75, 0.125, 0.75, 0.125, 0.75, 0.125, 0.75, 0.125, 0.75, 0.125, 0.75, 0.125, 0.75, 0.125, 0.75, 0.125, 0.75, 0.125, 0.75, 0.125, 0.75, 0.125, 0.75, 0.125, 0.75, 0.125, 0.75, 0.125, 0.75, 0.125, 0.75, 0.125, 0.75, 0.125, 0.75, 0.125, 0.75, 0.125, 0.75, 0.125, 0.75, 0.125, 0.75, 0.125, 0.75, 0.125, 0.75, 0.125, 0.75, 0.125, 0.75, 0.125, 0.75, 0.125, 0.75, 0.125, 0.75, 0.125, 0.75, 0.125, 0.75, 0.125, 0.75, 0.125, 0.75, 0.125, 0.75, 0.125, 0.75, 0.125, 0.75, 0.125, 0.75, 0.125, 0.75, 0.125, 0.75, 0.125, 0.75, 0.125, 0.75, 0.125, 0.75, 0.125, 0.75, 0.125, 0.75, 0.125, 0.75, 0.125, 0.75, 0.125, 0.75, 0.125, 0.75, 0.125, 0.75, 0.125, 0.75, 0.125, 0.75, 0.125, 0.75, 0.125, 0.75, 0.125, 0.75, 0.125, 0.75, 0.125, 0.75, 0.125, 0.75, 0.125, 0.75, 0.125, 0.75, 0.125, 0.75, 0.125, 0.75, 0.125, 0.75, 0.125, 0.75, 0.125, 0.75, 0.125, 0.75, 0.125, 0.75, 0.125, 0.75, 0.125, 0.75, 0.125, 0.75, 0.125, 0.75, 0.125, 0.75, 0.125, 0.75, 0.125, 0.75, 0.125, 0.75, 0.125, 0.75, 0.125, 0.75, 0.125, 0.75, 0.125, 0.75, 0.125, 0.75, 0.125, 0.75, 0.125, 0.75, 0.125, 0.75, 0.125, 0.75, 0.125, 0.75, 0.125, 0.75, 0.125, 0.75, 0.125, 0.75, 0.125, 0.75, 0.125, 0.75, 0.125, 0.75, 0.125, 0.75, 0.125, 0.75, 0.125, 0.75, 0.125, 0.75, 0.125, 0.75, 0.125, 0.75, 0.125, 0.75, 0.125, 0.75, 0.125, 0.75, 0.125, 0.75, 0.125, 0.75, 0.125, 0.75, 0.125, 0.75, 0.125, 0.75, 0.125, 0.75, 0.125, 0.75, 0.125, 0.75, 0.125, 0.75, 0.125, 0.75, 0.125, 0.75, 0.125, 0.75, 0.125, 0.75, 0.125, 0.75, 0.125, 0.75, 0.125, 0.75, 0.125, 0.75, 0.125, 0.75, 0.125, 0.75, 0.125, 0.75, 0.125, 0.75, 0.125, 0.75, 0.125, 0.75, 0.125, 0.75, 0.125, 0.75, 0.125, 0.75, 0.125, 0.75, 0.125, 0.75, 0.125, 0.75, 0.125, 0.75, 0.125, 0.75, 0.125, 0.75, 0.125, 0.75, 0.125, 0.75, 0.125, 0.75, 0.125, 0.75, 0.125, 0.75, 0.125, 0.75, 0.125, 0.75, 0.125, 0.75, 0.125, 0.75, 0.125, 0.75, 0.125, 0.75, 0.125, 0.75, 0.125, 0.75, 0.125, 0.75, 0.125, 0.75, 0.125, 0.75, 0.125, 0.75, 0.125, 0.75, 0.125, 0.75, 0.125, 0.75, 0.125, 0.75, 0.125, 0.75, 0.125, 0.75, 0.125, 0.75, 0.125, 0.75, 0.125, 0.75, 0.125, 0.75, 0.125, 0.75, 0.125, 0.75, 0.125, 0.75, 0.125, 0.75, 0.125, 0.75, 0.125, 0.75, 0.125, 0.75, 0.125, 0.75, 0.125, 0.75, 0.125, 0.75, 0.125, 0.75, 0.125, 0.75, 0.125, 0.75, 0.125, 0.75, 0.125, 0.75, 0.125, 0.75, 0.125, 0.75, 0.125, 0.75, 0.125, 0.75, 0.125, 0.75, 0.125, 0.75, 0.125, 0.75, 0.125, 0.75, 0.125, 0.75, 0.125, 0.75, 0.125, 0.75, 0.125, 0.75, 0.125, 0.75, 0.125, 0.75, 0.125, 0.75, 0.125, 0.75, 0.125, 0.75, 0.125, 0.75, 0.125, 0.75, 0.125, 0.75, 0.125, 0.75, 0.125, 0.75, 0.125, 0.75, 0.125, 0.75, 0.125, 0.75, 0.125, 0.75, 0.125, 0.75, 0.125, 0.75, 0.125, 0.75, 0.125, 0.75, 0.125, 0.75, 0.125, 0.75, 0.125, 0.75, 0.125, 0.75, 0.125, 0.75, 0.125, 0.75, 0.125, 0.75, 0.125, 0.75, 0.125, 0.75, 0.125, 0.75, 0.125, 0.75, 0.125, 0.75, 0.125, 0.75, 0.125, 0.75, 0.125, 0.75, 0.125, 0.75, 0.125, 0.75, 0.125, 0.75, 0.125, 0.75, 0.125, 0.75, 0.125, 0.75, 0.125, 0.75, 0.125, 0.75, 0.125, 0.75, 0.125, 0.75, 0.125, 0.75, 0.125, 0.75, 0.125, 0.75, 0.125, 0.75, 0.125, 0.75, 0.125, 0.75, 0.125, 0.75, 0.125, 0.75, 0.125, 0.75, 0.125, 0.75, 0.125, 0.75, 0.125, 0.75, 0.125, 0.75, 0.125, 0.75, 0.125, 0.75, 0.125, 0.75, 0.125, 0.75, 0.125, 0.75, 0.125, 0.75, 0.125, 0.75, 0.125, 0.75, 0.125, 0.75, 0.125, 0.75, 0.125, 0.75, 0.125, 0.75, 0.125, 0.75, 0.125, 0.75, 0.125, 0.75, 0.125, 0.75, 0.125, 0.75, 0.125, 0.75, 0.125, 0.75, 0.125, 0.75, 0.125, 0.75, 0.125, 0.75, 0.125, 0.75, 0.125, 0.75, 0.125, 0.75, 0.125, 0.75, 0.125, 0.75, 0.125, 0.75, 0.125, 0.75, 0.125, 0.75, 0.125, 0.75, 0.125, 0.75, 0.125, 0.75, 0.125, 0.75, 0.125, 0.75, 0.125, 0.75, 0.125, 0.75, 0.125, 0.75, 0.125, 0.75, 0.125, 0.75, 0.125, 0.75, 0.125, 0.75, 0.125, 0.75, 0.125, 0.75, 0.125, 0.75, 0.125, 0.75, 0.125, 0.75, 0.125, 0.75, 0.125, 0.75, 0.125, 0.75, 0.125, 0.75, 0.125, 0.75, 0.125, 0.75, 0.125, 0.75, 0.125, 0.75, 0.125, 0.75, 0.125, 0.75, 0.125, 0.75, 0.125, 0.75, 0.125, 0.75, 0.125, 0.75, 0.125, 0.75, 0.125, 0.75, 0.125, 0.75, 0.125, 0.75, 0.125, 0.75, 0.125, 0.75, 0.125, 0.75, 0.125, 0.75, 0.125, 0.75, 0.125, 0.75, 0.125, 0.75, 0.125, 0.75, 0.125, 0.75, 0.125, 0.75, 0.125, 0.75, 0.125, 0.75, 0.125, 0.75, 0.125, 0.75, 0.125, 0.75, 0.125, 0.75, 0.125, 0.75, 0.125, 0.75, 0.125, 0.75, 0.125, 0.75, 0.125, 0.75, 0.125, 0.75, 0.125, 0.75, 0.125, 0.75, 0.125, 0.75, 0.125, 0.75, 0.125, 0.75, 0.125, 0.75, 0.125, 0.75, 0.125, 0.75, 0.125, 0.75, 0.125, 0.75, 0.125, 0.75, 0.125, 0.75, 0.125, 0.75, 0.125, 0.75, 0.125, 0.75, 0.125, 0.75, 0.125, 0.75, 0.125, 0.75, 0.125, 0.75, 0.125, 0.75, 0.125, 0.75, 0.125, 0.75, 0.125, 0.75, 0.125, 0.75, 0.125, 0.75, 0.125, 0.75, 0.125, 0.75, 0.125, 0.75, 0.125, 0.75, 0.125, 0.75, 0.125, 0.75, 0.125, 0.75, 0.125, 0.75, 0.125, 0.75, 0.125, 0.75, 0.125, 0.75, 0.125, 0.75, 0.125, 0.75, 0.125, 0.75, 0.125, 0.75, 0.125, 0.75, 0.125, 0.75, 0.125, 0.75, 0.125, 0.75, 0.125, 0.75, 0.125, 0.75, 0.125, 0.75, 0.125, 0.75, 0.125, 0.75, 0.125, 0.75, 0.125, 0.75, 0.125, 0.75, 0.125, 0.75, 0.125, 0.75, 0.125, 0.75, 0.125, 0.75, 0.125, 0.75, 0.125, 0.75, 0.125, 0.75, 0.125, 0.75, 0.125, 0.75, 0.125, 0.75, 0.125, 0.75, 0.125, 0.75, 0.125, 0.75, 0.125, 0.75, 0.125, 0.75, 0.125, 0.75, 0.125, 0.75, 0.125, 0.75, 0.125, 0.75, 0.125, 0.75, 0.125, 0.75, 0.125, 0.75, 0.125, 0.75, 0.125, 0.75, 0.125, 0.75, 0.125, 0.75, 0.125, 0.75, 0.125, 0.75, 0.125, 0.75, 0.125, 0.75, 0.125, 0.75, 0.125, 0.75, 0.125, 0.75, 0.125, 0.75, 0.125, 0.75, 0.125, 0.75, 0.125, 0.75, 0.125, 0.75, 0.125, 0.75, 0.125, 0.75, 0.125, 0.75, 0.125, 0.75, 0.125, 0.75, 0.125, 0.75, 0.125, 0.75, 0.125, 0.75, 0.125, 0.75, 0.125, 0.75, 0.125, 0.75, 0.125, 0.75, 0.125, 0.75, 0.125, 0.75, 0.125, 0.75, 0.125, 0.75, 0.125, 0.75, 0.125, 0.75, 0.125, 0.75, 0.125, 0.75, 0.125, 0.75, 0.125, 0.75, 0.125, 0.75, 0.125, 0.75, 0.125, 0.75, 0.125, 0.75, 0.125, 0.75, 0.125, 0.75, 0.125, 0.75, 0.125, 0.75, 0.125, 0.75, 0.125, 0.75, 0.125, 0.75, 0.125, 0.75, 0.125, 0.75, 0.125, 0.75, 0.125, 0.75, 0.125, 0.75, 0.125, 0.75, 0.125, 0.75, 0.125, 0.75, 0.125, 0.75, 0.125, 0.75, 0.125, 0.75, 0.125, 0.75, 0.125, 0.75, 0.125, 0.75, 0.125, 0.75, 0.125, 0.75, 0.125, 0.75, 0.125, 0.75, 0.125, 0.75, 0.125, 0.75, 0.125, 0.75, 0.125, 0.75, 0.125, 0.75, 0.125, 0.75, 0.125, 0.75, 0.125, 0.75, 0.125, 0.75, 0.125, 0.75, 0.125, 0.75, 0.125, 0.75, 0.125, 0.75, 0.125, 0.75, 0.125, 0.75, 0.125, 0.75, 0.125, 0.75, 0.125, 0.75, 0.125, 0.75, 0.125, 0.75, 0.125, 0.75, 0.125, 0.75, 0.125, 0.75, 0.125, 0.75, 0.125, 0.75, 0.125, 0.75, 0.125, 0.75, 0.125, 0.75, 0.125, 0.75, 0.125, 0.75, 0.125, 0.75, 0.125, 0.75, 0.125, 0.75, 0.125, 0.75, 0.125, 0.75, 0.125, 0.75, 0.125, 0.75, 0.125, 0.75, 0.125, 0.75, 0.125, 0.75, 0.125, 0.75, 0.125, 0.75, 0.125, 0.75, 0.125, 0.75, 0.125, 0.75, 0.125, 0.75, 0.125, 0.75, 0.125, 0.75, 0.125, 0.75, 0.125, 0.75, 0.125, 0.75, 0.125, 0.75, 0.125, 0.75, 0.125, 0.75, 0.125, 0.75, 0.125, 0.75, 0.125, 0.75, 0.125, 0.75, 0.125, 0.75, 0.125, 0.75, 0.125, 0.75, 0.125, 0.75, 0.125, 0.75, 0.125, 0.75, 0.125, 0.75, 0.125, 0.75, 0.125, 0.75, 0.125, 0.75, 0.125, 0.75, 0.125, 0.75, 0.125, 0.75, 0.125, 0.75, 0.125, 0.75, 0.125, 0.75, 0.125, 0.75, 0.125, 0.75, 0.125, 0.75, 0.125, 0.75, 0.125, 0.75, 0.125, 0.75, 0.125, 0.75, 0.125, 0.75, 0.125, 0.75, 0.125, 0.75, 0.125, 0.75, 0.125, 0.75, 0.125, 0.75, 0.125, 0.75, 0.125, 0.75, 0.125, 0.75, 0.125, 0.75, 0.125, 0.75, 0.125, 0.75, 0.125, 0.75, 0.125, 0.75, 0.125, 0.75, 0.125, 0.75, 0.125, 0.75, 0.125, 0.75, 0.125, 0.75, 0.125, 0.75, 0.125, 0.75, 0.125, 0.75, 0.125, 0.75, 0.125, 0.75, 0.125, 0.75, 0.125, 0.75, 0.125, 0.75, 0.125, 0.75, 0.125, 0.75, 0.125, 0.75, 0.125, 0.75, 0.125, 0.75, 0.125, 0.75, 0.125, 0.75, 0.125, 0.75, 0.125, 0.75, 0.125, 0.75, 0.125, 0.75, 0.125, 0.75, 0.125, 0.75, 0.125, 0.75, 0.125, 0.75, 0.125, 0.75, 0.125, 0.75, 0.125, 0.75, 0.125, 0.75, 0.125, 0.75, 0.125, 0.75, 0.125, 0.75, 0.125, 0.75, 0.125, 0.75, 0.125, 0.75, 0.125, 0.75, 0.125, 0.75, 0.125, 0.75, 0.125, 0.75, 0.125, 0.75, 0.125, 0.75, 0.125, 0.75, 0.125, 0.75, 0.125, 0.75, 0.125, 0.75, 0.125, 0.75, 0.125, 0.75, 0.125, 0.75, 0.125, 0.75, 0.125, 0.75, 0.125, 0.75, 0.125, 0.75, 0.125, 0.75, 0.125, 0.75, 0.125, 0.75, 0.125, 0.75, 0.125, 0.75, 0.125, 0.75, 0.125, 0.75, 0.125, 0.75, 0.125, 0.75, 0.125, 0.75, 0.125, 0.75, 0.125, 0.75, 0.125, 0.75, 0.125, 0.75, 0.125, 0.75, 0.125, 0.75, 0.125, 0.75, 0.125, 0.75, 0.125, 0.75, 0.125, 0.75, 0.125, 0.75, 0.125, 0.75, 0.125, 0.75, 0.125, 0.75, 0.125, 0.75, 0.125, 0.75, 0.125, 0.75, 0.125, 0.75, 0.125, 0.75, 0.125, 0.75, 0.125, 0.75, 0.125, 0.75, 0.125, 0.75, 0.125, 0.75, 0.125, 0.75, 0.125, 0.75, 0.125, 0.75, 0.125, 0.75, 0.125, 0.75, 0.125, 0.75, 0.125, 0.75, 0.125, 0.75, 0.125, 0.75, 0.125, 0.75, 0.125, 0.75, 0.125, 0.75, 0.125, 0.75, 0.125, 0.75, 0.125, 0.75, 0.125, 0.75, 0.125, 0.75, 0.125, 0.75, 0.125, 0.75, 0.125, 0.75, 0.125, 0.75, 0.125, 0.75, 0.125, 0.75, 0.125, 0.75, 0.125, 0.75, 0.125, 0.75, 0.125, 0.75, 0.125, 0.75, 0.125, 0.75, 0.125, 0.75, 0.125, 0.75, 0.125, 0.75, 0.125, 0.75, 0.125, 0.75, 0.125, 0.75, 0.125, 0.75, 0.125, 0.75, 0.125, 0.75, 0.125, 0.75, 0.125, 0.75, 0.125, 0.75, 0.125, 0.75, 0.125, 0.75, 0.125, 0.75, 0.125, 0.75, 0.125, 0.75, 0.125, 0.75, 0.125, 0.75, 0.125, 0.75, 0.125, 0.75, 0.125, 0.75, 0.125, 0.75, 0.125, 0.75, 0.125, 0.75, 0.125, 0.75, 0.125, 0.75, 0.125, 0.75, 0.125, 0.75, 0.125, 0.75, 0.125, 0.75, 0.125, 0.75, 0.125, 0.75, 0.125, 0.75, 0.125, 0.75, 0.125, 0.75, 0.125, 0.75, 0.125, 0.75, 0.125, 0.75, 0.125, 0.75, 0.125, 0.75, 0.125, 0.75, 0.125, 0.75, 0.125, 0.75, 0.125, 0.75, 0.125, 0.75, 0.125, 0.75, 0.125, 0.75, 0.125, 0.75, 0.125, 0.75, 0.125, 0.75, 0.125, 0.75, 0.125, 0.75, 0.125, 0.75, 0.125, 0.75, 0.125, 0.75, 0.125, 0.75, 0.125, 0.75, 0.125, 0.75, 0.125, 0.75, 0.125, 0.75, 0.125, 0.75, 0.125, 0.75, 0.125, 0.75, 0.125, 0.75, 0.125, 0.75, 0.125, 0.75, 0.125, 0.75, 0.125, 0.75, 0.125, 0.75, 0.125, 0.75, 0.125, 0.75, 0.125, 0.75, 0.125, 0.75, 0.125, 0.75, 0.125, 0.75, 0.125, 0.75, 0.125, 0.75, 0.125, 0.75, 0.125, 0.75, 0.125, 0.75, 0.125, 0.75, 0.125, 0.75, 0.125, 0.75, 0.125, 0.75, 0.125, 0.75, 0.125, 0.75, 0.125, 0.75, 0.125, 0.75, 0.125, 0.75, 0.125, 0.75, 0.125, 0.75, 0.125, 0.75, 0.125, 0.75, 0.125, 0.75, 0.125, 0.75, 0.125, 0.75, 0.125, 0.75, 0.125, 0.75, 0.125, 0.75, 0.125, 0.75, 0.125, 0.75, 0.125, 0.75, 0.125, 0.75, 0.125, 0.75, 0.125, 0.75, 0.125, 0.75, 0.125, 0.75, 0.125, 0.75, 0.125, 0.75, 0.125, 0.75, 0.125, 0.75, 0.125, 0.75, 0.125, 0.75, 0.125, 0.75, 0.125, 0.75, 0.125, 0.75, 0.125, 0.75, 0.125, 0.75, 0.125, 0.75, 0.125, 0.75, 0.125, 0.75, 0.125, 0.75, 0.125, 0.75, 0.125, 0.75, 0.125, 0.75, 0.125, 0.75, 0.125, 0.75, 0.125, 0.75, 0.125, 0.75, 0.125, 0.75, 0.125, 0.75, 0.125, 0.75, 0.125, 0.75, 0.125, 0.75, 0.125, 0.75, 0.125, 0.75, 0.125, 0.75, 0.125, 0.75, 0.125, 0.75, 0.125, 0.75, 0.125, 0.75, 0.125, 0.75, 0.125, 0.75, 0.125, 0.75, 0.125, 0.75, 0.125, 0.75, 0.125, 0.75, 0.125, 0.75, 0.125, 0.75, 0.125, 0.75, 0.125, 0.75, 0.125, 0.75, 0.125, 0.75, 0.125, 0.75, 0.125, 0.75, 0.125, 0.75, 0.125, 0.75, 0.125, 0.75, 0.125, 0.75, 0.125, 0.75, 0.125, 0.75, 0.125, 0.75, 0.125, 0.75, 0.125, 0.75, 0.125, 0.75, 0.125, 0.75, 0.125, 0.75, 0.125, 0.75, 0.125, 0.75, 0.125, 0.75, 0.125, 0.75, 0.125, 0.75, 0.125, 0.75, 0.125, 0.75, 0.125, 0.75, 0.125, 0.75, 0.125, 0.75, 0.125, 0.75, 0.125, 0.75, 0.125, 0.75, 0.125, 0.75, 0.125, 0.75, 0.125, 0.75, 0.125, 0.75, 0.125, 0.75, 0.125, 0.75, 0.125, 0.75, 0.125, 0.75, 0.125, 0.75, 0.125, 0.75, 0.125, 0.75, 0.125, 0.75, 0.125, 0.75, 0.125, 0.75, 0.125, 0.75, 0.125, 0.75, 0.125, 0.75, 0.125, 0.75, 0.125, 0.75, 0.125, 0.75, 0.125, 0.75, 0.125, 0.75, 0.125, 0.75, 0.125, 0.75, 0.125, 0.75, 0.125, 0.75, 0.125, 0.75, 0.125, 0.75, 0.125, 0.75, 0.125, 0.75, 0.125, 0.75, 0.125, 0.75, 0.125, 0.75, 0.125, 0.75, 0.125, 0.75, 0.125, 0.75, 0.125, 0.75, 0.125, 0.75, 0.125, 0.75, 0.125, 0.75, 0.125, 0.75, 0.125, 0.75, 0.125, 0.75, 0.125, 0.75, 0.125, 0.75, 0.125, 0.75, 0.125, 0.75, 0.125, 0.75, 0.125, 0.75, 0.125, 0.75, 0.125, 0.75, 0.125, 0.75, 0.125, 0.75, 0.125, 0.75, 0.125, 0.75, 0.125, 0.75, 0.125, 0.75, 0.125, 0.75, 0.125, 0.75, 0.125, 0.75, 0.125, 0.75, 0.125, 0.75, 0.125, 0.75, 0.125, 0.75, 0.125, 0.75, 0.125, 0.75, 0.125, 0.75, 0.125, 0.75, 0.125, 0.75, 0.125, 0.75, 0.125, 0.75, 0.125, 0.75, 0.125, 0.75, 0.125, 0.75, 0.125, 0.75, 0.125, 0.75, 0.125, 0.75, 0.125, 0.75, 0.125, 0.75, 0.125, 0.75, 0.125, 0.75, 0.125, 0.75, 0.125, 0.75, 0.125, 0.75, 0.125, 0.75, 0.125, 0.75, 0.125, 0.75, 0.125, 0.75, 0.125, 0.75, 0.125, 0.75, 0.125, 0.75, 0.125, 0.75, 0.125, 0.75, 0.125, 0.75, 0.125, 0.75, 0.125, 0.75, 0.125, 0.75, 0.125, 0.75, 0.125, 0.75, 0.125, 0.75, 0.125, 0.75, 0.125, 0.75, 0.125, 0.75, 0.125, 0.75, 0.125, 0.75, 0.125, 0.75, 0.125, 0.75, 0.125, 0.75, 0.125, 0.75, 0.125, 0.75, 0.125, 0.75, 0.125, 0.75, 0.125, 0.75, 0.125, 0.75, 0.125, 0.75, 0.125, 0.75, 0.125, 0.75, 0.125, 0.75, 0.125, 0.75, 0.125, 0.75, 0.125, 0.75, 0.125, 0.75, 0.125, 0.75, 0.125, 0.75, 0.125, 0.75, 0.125, 0.75, 0.125, 0.75, 0.125, 0.75, 0.125, 0.75, 0.125, 0.75, 0.125, 0.75, 0.125, 0.75, 0.125, 0.75, 0.125, 0.75, 0.125, 0.75, 0.125, 0.75, 0.125, 0.75, 0.125, 0.75, 0.125, 0.75, 0.125, 0.75, 0.125, 0.75, 0.125, 0.75, 0.125, 0.75, 0.125, 0.75, 0.125, 0.75, 0.125, 0.75, 0.125, 0.75, 0.125, 0.75, 0.125, 0.75, 0.125, 0.75, 0.125, 0.75, 0.125, 0.75, 0.125, 0.75, 0.125, 0.75, 0.125, 0.75, 0.125, 0.75, 0.125, 0.75, 0.125, 0.75, 0.125, 0.75, 0.125, 0.75, 0.125, 0.75, 0.125, 0.75, 0.125, 0.75, 0.125, 0.75, 0.125, 0.75, 0.125, 0.75, 0.125, 0.75, 0.125, 0.75, 0.125, 0.75, 0.125, 0.75, 0.125, 0.75, 0.125, 0.75, 0.125, 0.75, 0.125, 0.75, 0.125, 0.75, 0.125, 0.75, 0.125, 0.75, 0.125, 0.75, 0.125, 0.75, 0.125, 0.75, 0.125, 0.75, 0.125, 0.75, 0.125, 0.75, 0.125, 0.75, 0.125, 0.75, 0.125, 0.75, 0.125, 0.75, 0.125, 0.75, 0.125, 0.75, 0.125, 0.75, 0.125, 0.75, 0.125, 0.75, 0.125, 0.75, 0.125, 0.75, 0.125, 0.75, 0.125, 0.75, 0.125, 0.75, 0.125, 0.75, 0.125, 0.75, 0.125, 0.75, 0.125, 0.75, 0.125, 0.75, 0.125, 0.75, 0.125, 0.75, 0.125, 0.75, 0.125, 0.75, 0.125, 0.75, 0.125, 0.75, 0.125, 0.75, 0.125, 0.75, 0.125, 0.75, 0.125, 0.75, 0.125, 0.75, 0.125, 0.75, 0.125, 0.75, 0.125, 0.75, 0.125, 0.75, 0.125, 0.75, 0.125, 0.75, 0.125, 0.75, 0.125, 0.75, 0.125, 0.75, 0.125, 0.75, 0.125, 0.75, 0.125, 0.75, 0.125, 0.75, 0.125, 0.75, 0.125, 0.75, 0.125, 0.75, 0.125, 0.75, 0.125, 0.75, 0.125, 0.75, 0.125, 0.75, 0.125, 0.75, 0.125, 0.75, 0.125, 0.75, 0.125, 0.75, 0.125, 0.75, 0.125, 0.75, 0.125, 0.75, 0.125, 0.75, 0.125, 0.75, 0.125, 0.75, 0.125, 0.75, 0.125, 0.75, 0.125, 0.75, 0.125, 0.75, 0.125, 0.75, 0.125, 0.75, 0.125, 0.75, 0.125, 0.75, 0.125, 0.75, 0.125, 0.75, 0.125, 0.75, 0.125, 0.75, 0.125, 0.75, 0.125, 0.75, 0.125, 0.75, 0.125, 0.75, 0.125, 0.75, 0.125, 0.75, 0.125, 0.75, 0.125, 0.75, 0.125, 0.75, 0.125, 0.75, 0.125, 0.75, 0.125, 0.75, 0.125, 0.75, 0.125, 0.75, 0.125, 0.75, 0.125, 0.75, 0.125, 0.75, 0.125, 0.75, 0.125, 0.75, 0.125, 0.75, 0.125, 0.75, 0.125, 0.75, 0.125, 0.75, 0.125, 0.75, 0.125, 0.75, 0.125, 0.75, 0.125, 0.75, 0.125, 0.75, 0.125, 0.75, 0.125, 0.75, 0.125, 0.75, 0.125, 0.75, 0.125, 0.75, 0.125, 0.75, 0.125, 0.75, 0.125, 0.75, 0.125, 0.75, 0.125, 0.75, 0.125, 0.75, 0.125, 0.75, 0.125, 0.75, 0.125, 0.75, 0.125, 0.75, 0.125, 0.75, 0.125, 0.75, 0.125, 0.75, 0.125, 0.75, 0.125, 0.75, 0.125, 0.75, 0.125, 0.75, 0.125, 0.75, 0.125, 0.75, 0.125, 0.75, 0.125, 0.75, 0.125, 0.75, 0.125, 0.75, 0.125, 0.75, 0.125, 0.75, 0.125, 0.75, 0.125, 0.75, 0.125, 0.75, 0.125, 0.75, 0.125, 0.75, 0.125, 0.75, 0.125, 0.75, 0.125, 0.75, 0.125, 0.75, 0.125, 0.75, 0.125, 0.75, 0.125, 0.75, 0.125, 0.75, 0.125, 0.75, 0.125, 0.75, 0.125, 0.75, 0.125, 0.75, 0.125, 0.75, 0.125, 0.75, 0.125, 0.75, 0.125, 0.75, 0.125, 0.75, 0.125, 0.75, 0.125, 0.75, 0.125, 0.75, 0.125, 0.75, 0.125, 0.75, 0.125, 0.75, 0.125, 0.75, 0.125, 0.75, 0.125, 0.75, 0.125, 0.75, 0.125, 0.75, 0.125, 0.75, 0.125, 0.75, 0.125, 0.75, 0.125, 0.75, 0.125, 0.75, 0.125, 0.75, 0.125, 0.75, 0.125, 0.75, 0.125, 0.75, 0.125, 0.75, 0.125, 0.75, 0.125, 0.75, 0.125, 0.75, 0.125, 0.75, 0.125, 0.75, 0.125, 0.75, 0.125, 0.75, 0.125, 0.75, 0.125, 0.75, 0.125, 0.75, 0.125, 0.75, 0.125, 0.75, 0.125, 0.75, 0.125, 0.75, 0.125, 0.75, 0.125, 0.75, 0.125, 0.75, 0.125, 0.75, 0.125, 0.75, 0.125, 0.75, 0.125, 0.75, 0.125, 0.75, 0.125, 0.75, 0.125, 0.75, 0.125, 0.75, 0.125, 0.75, 0.125, 0.75, 0.125, 0.75, 0.125, 0.75, 0.125, 0.75, 0.125, 0.75, 0.125, 0.75, 0.125, 0.75, 0.125, 0.75, 0.125, 0.75, 0.125, 0.75, 0.125, 0.75, 0.125, 0.75, 0.125, 0.75, 0.125, 0.75, 0.125, 0.75, 0.125, 0.75, 0.125, 0.75, 0.125, 0.75, 0.125, 0.75, 0.125, 0.75, 0.125, 0.75, 0.125, 0.75, 0.125, 0.75, 0.125, 0.75, 0.125, 0.75, 0.125, 0.75, 0.125, 0.75, 0.125, 0.75, 0.125, 0.75, 0.125, 0.75, 0.125, 0.75, 0.125, 0.75, 0.125, 0.75, 0.125, 0.75, 0.125, 0.75, 0.125, 0.75, 0.125, 0.75, 0.125, 0.75, 0.125, 0.75, 0.125, 0.75, 0.125, 0.75, 0.125, 0.75, 0.125, 0.75, 0.125, 0.75, 0.125, 0.75, 0.125, 0.75, 0.125, 0.75, 0.125, 0.75, 0.125, 0.75, 0.125, 0.75, 0.125, 0.75, 0.125, 0.75, 0.125, 0.75, 0.125, 0.75, 0.125, 0.75, 0.125, 0.75, 0.125, 0.75, 0.125, 0.75, 0.125, 0.75, 0.125, 0.75, 0.125, 0.75, 0.125, 0.75, 0.125, 0.75, 0.125, 0.75, 0.125, 0.75, 0.125, 0.75, 0.125, 0.75, 0.125, 0.75, 0.125, 0.75, 0.125, 0.75, 0.125, 0.75, 0.125, 0.75, 0.125, 0.75, 0.125, 0.75, 0.125, 0.75, 0.125, 0.75, 0.125, 0.75, 0.125, 0.75, 0.125, 0.75, 0.125, 0.75, 0.125, 0.75, 0.125, 0.75, 0.125, 0.75, 0.125, 0.75, 0.125, 0.75, 0.125, 0.75, 0.125, 0.75, 0.125, 0.75, 0.125, 0.75, 0.125, 0.75, 0.125, 0.75, 0.125, 0.75, 0.125, 0.75, 0.125, 0.75, 0.125, 0.75, 0.125, 0.75, 0.125, 0.75, 0.125, 0.75, 0.125, 0.75, 0.125, 0.75, 0.125, 0.75, 0.125, 0.75, 0.125, 0.75, 0.125, 0.75, 0.125, 0.75, 0.125, 0.75, 0.125, 0.75, 0.125, 0.75, 0.125, 0.75, 0.125, 0.75, 0.125, 0.75, 0.125, 0.75, 0.125, 0.75, 0.125, 0.75, 0.125, 0.75, 0.125, 0.75, 0.125, 0.75, 0.125, 0.75, 0.125, 0.75, 0.125, 0.75, 0.125, 0.75, 0.125, 0.75, 0.125, 0.75, 0.125, 0.75, 0.125, 0.75, 0.125, 0.75, 0.125, 0.75, 0.125, 0.75, 0.125, 0.75, 0.125, 0.75, 0.125, 0.75, 0.125, 0.75, 0.125, 0.75, 0.125, 0.75, 0.125, 0.75, 0.125, 0.75, 0.125, 0.75, 0.125, 0.75, 0.125, 0.75, 0.125, 0.75, 0.125, 0.75, 0.125, 0.75, 0.125, 0.75, 0.125, 0.75, 0.125, 0.75, 0.125, 0.75, 0.125, 0.75, 0.125, 0.75, 0.125, 0.75, 0.125, 0.75, 0.125, 0.75, 0.125, 0.75, 0.125, 0.75, 0.125, 0.75, 0.125, 0.75, 0.125, 0.75, 0.125, 0.75, 0.125, 0.75, 0.125, 0.75, 0.125, 0.75, 0.125, 0.75, 0.125, 0.75, 0.125, 0.75, 0.125, 0.75, 0.125, 0.75, 0.125, 0.75, 0.125, 0.75, 0.125, 0.75, 0.125, 0.75, 0.125, 0.75, 0.125, 0.75, 0.125, 0.75, 0.125, 0.75, 0.125, 0.75, 0.125, 0.75, 0.125, 0.75, 0.125, 0.75, 0.125, 0.75, 0.125, 0.75, 0.125, 0.75, 0.125, 0.75, 0.125, 0.75, 0.125, 0.75, 0.125, 0.75, 0.125, 0.75, 0.125, 0.75, 0.125, 0.75, 0.125, 0.75, 0.125, 0.75, 0.125, 0.75, 0.125, 0.75, 0.125, 0.75, 0.125, 0.75, 0.125, 0.75, 0.125, 0.75, 0.125, 0.75, 0.125, 0.75, 0.125, 0.75, 0.125, 0.75, 0.125, 0.75, 0.125, 0.75, 0.125, 0.75, 0.125, 0.75, 0.125, 0.75, 0.125, 0.75, 0.125, 0.75, 0.125, 0.75, 0.125, 0.75, 0.125, 0.75, 0.125, 0.75, 0.125, 0.75, 0.125, 0.75, 0.125, 0.75, 0.125, 0.75, 0.125, 0.75, 0.125, 0.75, 0.125, 0.75, 0.125, 0.75, 0.125, 0.75, 0.125, 0.75, 0.125, 0.75, 0.125, 0.75, 0.125, 0.75, 0.125, 0.75, 0.125, 0.75, 0.125, 0.75, 0.125, 0.75, 0.125, 0.75, 0.125, 0.75, 0.125, 0.75, 0.125, 0.75, 0.125, 0.75, 0.125, 0.75, 0.125, 0.75, 0.125, 0.75, 0.125, 0.75, 0.125, 0.75, 0.125, 0.75, 0.125, 0.75, 0.125, 0.75, 0.125, 0.75, 0.125, 0.75, 0.125, 0.75, 0.125, 0.75, 0.125, 0.75, 0.125, 0.75, 0.125, 0.75, 0.125, 0.75, 0.125, 0.75, 0.125, 0.75, 0.125, 0.75, 0.125, 0.75, 0.125, 0.75, 0.125, 0.75, 0.125, 0.75, 0.125, 0.75, 0.125, 0.75, 0.125, 0.75, 0.125, 0.75, 0.125, 0.75, 0.125, 0.75, 0.125, 0.75, 0.125, 0.75, 0.125, 0.75, 0.125, 0.75, 0.125, 0.75, 0.125, 0.75, 0.125, 0.75, 0.125, 0.75, 0.125, 0.75, 0.125, 0.75, 0.125, 0.75, 0.125, 0.75, 0.125, 0.75, 0.125, 0.75, 0.125, 0.75, 0.125, 0.75, 0.125, 0.75, 0.125, 0.75, 0.125, 0.75, 0.125, 0.75, 0.125, 0.75, 0.125, 0.75, 0.125, 0.75, 0.125, 0.75, 0.125, 0.75, 0.125, 0.75, 0.125, 0.75, 0.125, 0.75, 0.125, 0.75, 0.125, 0.75, 0.125, 0.75, 0.125, 0.75, 0.125, 0.75, 0.125, 0.75, 0.125, 0.75, 0.125, 0.75, 0.125, 0.75, 0.125, 0.75, 0.125, 0.75, 0.125, 0.75, 0.125, 0.75, 0.125, 0.75, 0.125, 0.75, 0.125, 0.75, 0.125, 0.75, 0.125, 0.75, 0.125, 0.75, 0.125, 0.75, 0.125, 0.75, 0.125, 0.75, 0.125, 0.75, 0.125, 0.75, 0.125, 0.75, 0.125, 0.75, 0.125, 0.75, 0.125, 0.75, 0.125, 0.75, 0.125, 0.75, 0.125, 0.75, 0.125, 0.75, 0.125, 0.75, 0.125, 0.75, 0.125, 0.75, 0.125, 0.75, 0.125, 0.75, 0.125, 0.75, 0.125, 0.75, 0.125, 0.75, 0.125, 0.75, 0.125, 0.75, 0.125, 0.75, 0.125, 0.75, 0.125, 0.75, 0.125, 0.75, 0.125, 0.75, 0.125, 0.75, 0.125, 0.75, 0.125, 0.75, 0.125, 0.75, 0.125, 0.75, 0.125, 0.75, 0.125, 0.75, 0.125, 0.75, 0.125, 0.75, 0.125, 0.75, 0.125, 0.75, 0.125, 0.75, 0.125, 0.75, 0.125, 0.75, 0.125, 0.75, 0.125, 0.75, 0.125, 0.75, 0.125, 0.75, 0.125, 0.75, 0.125, 0.75, 0.125, 0.75, 0.125, 0.75, 0.125, 0.75, 0.125, 0.75, 0.125, 0.75, 0.125, 0.75, 0.125, 0.75, 0.125, 0.75, 0.125, 0.75, 0.125, 0.75, 0.125, 0.75, 0.125, 0.75, 0.125, 0.75, 0.125, 0.75, 0.125, 0.75, 0.125, 0.75, 0.125, 0.75, 0.125, 0.75, 0.125, 0.75, 0.125, 0.75, 0.125, 0.75, 0.125, 0.75, 0.125, 0.75, 0.125, 0.75, 0.125, 0.75, 0.125, 0.75, 0.125, 0.75, 0.125, 0.75, 0.125, 0.75, 0.125, 0.75, 0.125, 0.75, 0.125, 0.75, 0.125, 0.75, 0.125, 0.75, 0.125, 0.75, 0.125, 0.75, 0.125, 0.75, 0.125, 0.75, 0.125, 0.75, 0.125, 0.75, 0.125, 0.75, 0.125, 0.75, 0.125, 0.75, 0.125, 0.75, 0.125, 0.75, 0.125, 0.75, 0.125, 0.75, 0.125, 0.75, 0.125, 0.75, 0.125, 0.75, 0.125, 0.75, 0.125, 0.75, 0.125, 0.75, 0.125, 0.75, 0.125, 0.75, 0.125, 0.75, 0.125, 0.75, 0.125, 0.75, 0.125, 0.75, 0.125, 0.75, 0.125, 0.75, 0.125, 0.75, 0.125, 0.75, 0.125, 0.75, 0.125, 0.75, 0.125, 0.75, 0.125, 0.75, 0.125, 0.75, 0.125, 0.75, 0.125, 0.75, 0.125, 0.75, 0.125, 0.75, 0.125, 0.75, 0.125, 0.75, 0.125, 0.75, 0.125, 0.75, 0.125, 0.75, 0.125, 0.75, 0.125, 0.75, 0.125, 0.75, 0.125, 0.75, 0.125, 0.75, 0.125, 0.75, 0.125, 0.75, 0.125, 0.75, 0.125, 0.75, 0.125, 0.75, 0.125, 0.75, 0.125, 0.75, 0.125, 0.75, 0.125, 0.75, 0.125, 0.75, 0.125, 0.75, 0.125, 0.75, 0.125, 0.75, 0.125, 0.75, 0.125, 0.75, 0.125, 0.75, 0.125, 0.75, 0.125, 0.75, 0.125, 0.75, 0.125, 0.75, 0.125, 0.75, 0.125, 0.75, 0.125, 0.75, 0.125, 0.75, 0.125, 0.75, 0.125, 0.75, 0.125, 0.75, 0.125, 0.75, 0.125, 0.75, 0.125, 0.75, 0.125, 0.75, 0.125, 0.75, 0.125, 0.75, 0.125, 0.75, 0.125, 0.75, 0.125, 0.75, 0.125, 0.75, 0.125, 0.75, 0.125, 0.75, 0.125, 0.75, 0.125, 0.75, 0.125, 0.75, 0.125, 0.75, 0.125, 0.75, 0.125, 0.75, 0.125, 0.75, 0.125, 0.75, 0.125, 0.75, 0.125, 0.75, 0.125, 0.75, 0.125, 0.75, 0.125, 0.75, 0.125, 0.75, 0.125, 0.75, 0.125, 0.75, 0.125, 0.75, 0.125, 0.75, 0.125, 0.75, 0.125, 0.75, 0.125, 0.75, 0.125, 0.75, 0.125, 0.75, 0.125, 0.75, 0.125, 0.75, 0.125, 0.75, 0.125, 0.75, 0.125, 0.75, 0.125, 0.75, 0.125, 0.75, 0.125, 0.75, 0.125, 0.75, 0.125, 0.75, 0.125, 0.75, 0.125, 0.75, 0.125, 0.75, 0.125, 0.75, 0.125, 0.75, 0.125, 0.75, 0.125, 0.75, 0.125, 0.75, 0.125, 0.75, 0.125, 0.75, 0.125, 0.75, 0.125, 0.75, 0.125, 0.75, 0.125, 0.75, 0.125, 0.75, 0.125, 0.75, 0.125, 0.75, 0.125, 0.75, 0.125, 0.75, 0.125, 0.75, 0.125, 0.75, 0.125, 0.75, 0.125, 0.75, 0.125, 0.75, 0.125, 0.75, 0.125, 0.75, 0.125, 0.75, 0.125, 0.75, 0.125, 0.75, 0.125, 0.75, 0.125, 0.75, 0.125, 0.75, 0.125, 0.75, 0.125, 0.75, 0.125, 0.75, 0.125, 0.75, 0.125, 0.75, 0.125, 0.75, 0.125, 0.75, 0.125, 0.75, 0.125, 0.75, 0.125, 0.75, 0.125, 0.75, 0.125, 0.75, 0.125, 0.75, 0.125, 0.75, 0.125, 0.75, 0.125, 0.75, 0.125, 0.75, 0.125, 0.75, 0.125, 0.75, 0.125, 0.75, 0.125, 0.75, 0.125, 0.75, 0.125, 0.75, 0.125, 0.75, 0.125, 0.75, 0.125, 0.75, 0.125, 0.75, 0.125, 0.75, 0.125, 0.75, 0.125, 0.75, 0.125, 0.75, 0.125, 0.75, 0.125, 0.75, 0.125, 0.75, 0.125, 0.75, 0.125, 0.75, 0.125, 0.75, 0.125, 0.75, 0.125, 0.75, 0.125, 0.75, 0.125, 0.75, 0.125, 0.75, 0.125, 0.75, 0.125, 0.75, 0.125, 0.75, 0.125, 0.75, 0.125, 0.75, 0.125, 0.75, 0.125, 0.75, 0.125, 0.75, 0.125, 0.75, 0.125, 0.75, 0.125, 0.75, 0.125, 0.75, 0.1875, 0.75, 0.1875, 0.75, 0.1875, 0.75, 0.1875, 0.75, 0.1875, 0.75, 0.1875, 0.75, 0.1875, 0.75, 0.1875, 0.75, 0.1875, 0.75, 0.1875, 0.75, 0.1875, 0.75, 0.1875, 0.75, 0.1875, 0.75, 0.1875, 0.75, 0.1875, 0.75, 0.1875, 0.75, 0.1875, 0.75, 0.1875, 0.75, 0.1875, 0.75, 0.1875, 0.75, 0.1875, 0.75, 0.1875, 0.75, 0.1875, 0.75, 0.1875, 0.75, 0.1875, 0.75, 0.1875, 0.75, 0.125, 0.75, 0.125, 0.75, 0.125, 0.75, 0.125, 0.75, 0.125, 0.75, 0.125, 0.75, 0.125, 0.75, 0.125, 0.75, 0.125, 0.75, 0.125, 0.75, 0.125, 0.75, 0.125, 0.75, 0.125, 0.75, 0.125, 0.75, 0.125, 0.75, 0.125, 0.75, 0.125, 0.75, 0.125, 0.75, 0.125, 0.75, 0.125, 0.75, 0.125, 0.75, 0.125, 0.75, 0.125, 0.75, 0.125, 0.75, 0.125, 0.75, 0.125, 0.75, 0.125, 0.75, 0.125, 0.75, 0.125, 0.75, 0.125, 0.75, 0.125, 0.75, 0.125, 0.75, 0.125, 0.75, 0.125, 0.75, 0.125, 0.75, 0.125, 0.75])
me_cube.materials.append(mat_material)
me_cube.use_remesh_preserve_volume = False
me_cube.use_remesh_preserve_attributes = False
me_cube.use_mirror_vertex_groups = False
me_cube.update()

# ---- objects
ob_store = bpy.data.objects.new('Store', me_cube)

# ---- transforms, parenting, visibility, modifiers, constraints
ob_store.location = (0.0, 0.0, 0.0)
ob_store.lock_rotations_4d = False
ob_store.empty_display_type = 'ARROWS'
ob_store.lineart.crease_threshold = 0.0

# ---- collection membership
col_collection_1.objects.link(ob_store)

# ---- scene / render settings (as saved in the file)
scene.frame_start = 1; scene.frame_end = 250; scene.frame_set(1)
scene.render.engine = 'BLENDER_EEVEE_NEXT'
scene.render.resolution_percentage = 50
scene.render.dither_intensity = 0.0
scene.cycles.use_denoising = False
scene.cycles.samples = 128
scene.cycles.sampling_pattern = 'TABULATED_SOBOL'
scene.cycles.use_adaptive_sampling = False
scene.cycles.use_light_tree = False
scene.cycles.blur_glossy = 0.0
scene.cycles.sample_clamp_indirect = 0.0
scene.view_settings.view_transform = 'Standard'
bpy.context.view_layer.update()

# ---- added for rendering (the .blend has no active camera and no usable light): camera, sun
cam_auto = bpy.data.cameras.new('AutoCamera')
cam_auto.lens = 50.0
cam_auto.sensor_width = 36.0
cam_auto.clip_end = 1000.0
ob_auto_camera = bpy.data.objects.new('AutoCamera', cam_auto)
scene.collection.objects.link(ob_auto_camera)
ob_auto_camera.location = (31.144, -37.3728, 28.7902)
ob_auto_camera.rotation_euler = (1.09748, -7.21219e-08, 0.694738)
scene.camera = ob_auto_camera
light_auto_sun = bpy.data.lights.new('AutoSun', 'SUN')
light_auto_sun.energy = 3.0
light_auto_sun.angle = 0.0523599
ob_auto_sun = bpy.data.objects.new('AutoSun', light_auto_sun)
scene.collection.objects.link(ob_auto_sun)
ob_auto_sun.rotation_euler = (0.872665, 0.174533, 0.523599)
bpy.context.view_layer.update()
